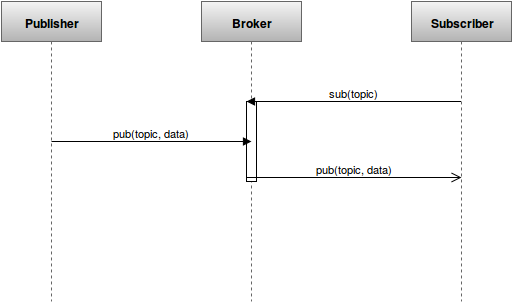

The diagram above was exported from draw.io. Its source (the exported page's mxGraphModel, read from the mxfile embedded in the PNG):
<mxGraphModel dx="1434" dy="870" grid="1" gridSize="10" guides="1" tooltips="1" connect="1" arrows="1" fold="1" page="1" pageScale="1" pageWidth="826" pageHeight="1169" background="#ffffff" math="0" shadow="0">
  <root>
    <mxCell id="0" />
    <mxCell id="1" parent="0" />
    <mxCell id="47fc4a88d2443033-1" value="&lt;b&gt;Publisher&lt;/b&gt;" style="shape=umlLifeline;perimeter=lifelinePerimeter;whiteSpace=wrap;html=1;container=1;collapsible=0;recursiveResize=0;outlineConnect=0;shadow=0;fontColor=#000000;plain-gray" vertex="1" parent="1">
      <mxGeometry x="10" y="10" width="100" height="300" as="geometry" />
    </mxCell>
    <mxCell id="47fc4a88d2443033-3" value="&lt;b&gt;Subscriber&lt;/b&gt;" style="shape=umlLifeline;perimeter=lifelinePerimeter;whiteSpace=wrap;html=1;container=1;collapsible=0;recursiveResize=0;outlineConnect=0;shadow=0;fontColor=#000000;plain-gray" vertex="1" parent="1">
      <mxGeometry x="420" y="10" width="100" height="300" as="geometry" />
    </mxCell>
    <mxCell id="47fc4a88d2443033-4" value="&lt;b&gt;Broker&lt;/b&gt;" style="shape=umlLifeline;perimeter=lifelinePerimeter;whiteSpace=wrap;html=1;container=1;collapsible=0;recursiveResize=0;outlineConnect=0;shadow=0;fontColor=#000000;plain-gray" vertex="1" parent="1">
      <mxGeometry x="210" y="10" width="100" height="300" as="geometry" />
    </mxCell>
    <mxCell id="47fc4a88d2443033-7" value="" style="html=1;points=[];perimeter=orthogonalPerimeter;shadow=0;strokeColor=#000000;fillColor=#ffffff;fontColor=#000000;" vertex="1" parent="47fc4a88d2443033-4">
      <mxGeometry x="45" y="100" width="10" height="80" as="geometry" />
    </mxCell>
    <mxCell id="47fc4a88d2443033-9" value="pub(topic, data)&lt;br&gt;" style="html=1;verticalAlign=bottom;endArrow=open;endSize=8;exitX=0;exitY=0.95;fontColor=#000000;fillColor=#ffffff;strokeColor=#000000;" edge="1" source="47fc4a88d2443033-7" parent="47fc4a88d2443033-4">
      <mxGeometry relative="1" as="geometry">
        <mxPoint x="260" y="176" as="targetPoint" />
      </mxGeometry>
    </mxCell>
    <mxCell id="47fc4a88d2443033-8" value="sub(topic)" style="html=1;verticalAlign=bottom;endArrow=block;entryX=0;entryY=0;fontColor=#000000;fillColor=#ffffff;strokeColor=#000000;" edge="1" target="47fc4a88d2443033-7" parent="1" source="47fc4a88d2443033-3">
      <mxGeometry relative="1" as="geometry">
        <mxPoint x="479.5" y="110" as="sourcePoint" />
      </mxGeometry>
    </mxCell>
    <mxCell id="47fc4a88d2443033-10" value="pub(topic, data)&lt;br&gt;" style="html=1;verticalAlign=bottom;endArrow=block;fontColor=#000000;entryX=0.5;entryY=0.5;entryPerimeter=0;" edge="1" parent="1" target="47fc4a88d2443033-7">
      <mxGeometry width="80" relative="1" as="geometry">
        <mxPoint x="60" y="150" as="sourcePoint" />
        <mxPoint x="250" y="150" as="targetPoint" />
      </mxGeometry>
    </mxCell>
  </root>
</mxGraphModel>